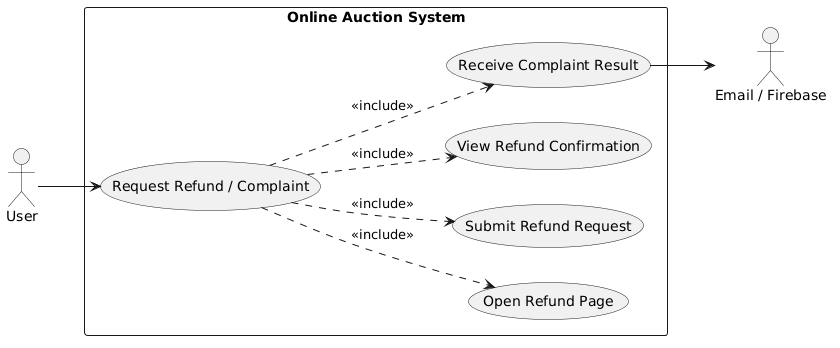

The diagram above was rendered by PlantUML. Its source (embedded in the PNG):
@startuml
skinparam monochrome true
skinparam shadowing false
left to right direction

actor User
actor "Email / Firebase" as Notify
rectangle "Online Auction System" {
  usecase "Request Refund / Complaint" as UC_Main
  usecase "Open Refund Page" as UC_1
  usecase "Submit Refund Request" as UC_2
  usecase "View Refund Confirmation" as UC_3
  usecase "Receive Complaint Result" as UC_4
}
User --> UC_Main
UC_Main ..> UC_1 : <<include>>
UC_Main ..> UC_2 : <<include>>
UC_Main ..> UC_3 : <<include>>
UC_Main ..> UC_4 : <<include>>
UC_4 --> Notify
@enduml